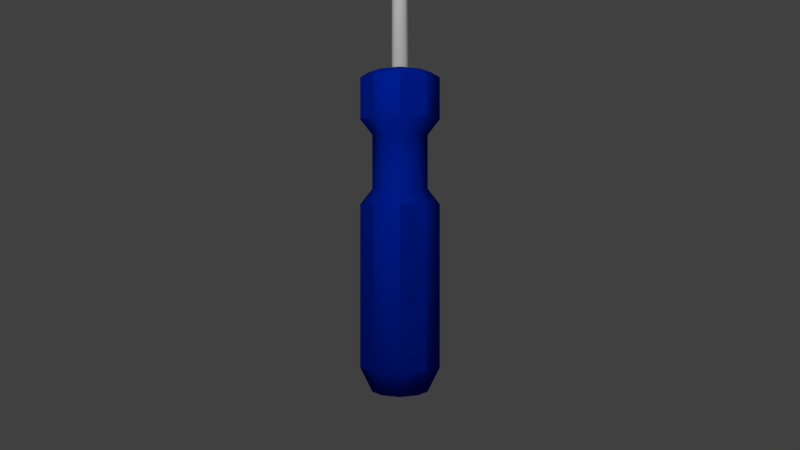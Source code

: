 # Source: flathead.blend  (saved by Blender 2.63.0; exported with 4.5.12 LTS)
import bpy
from mathutils import Matrix  # noqa: F401  (used for matrix-valued properties, if any)

bpy.ops.wm.read_factory_settings(use_empty=True)
scene = bpy.context.scene
scene.name = 'Scene'

# ---- collections
col_collection_1 = bpy.data.collections.new('Collection 1'); scene.collection.children.link(col_collection_1)

# ---- materials (node trees are filled in below, after node groups)
mat_metal = bpy.data.materials.new('metal')
mat_metal.alpha_threshold = 0.0
mat_metal.use_transparent_shadow = False
mat_metal.roughness = 0.5
mat_metal.specular_intensity = 1.0
mat_metal.line_color = (0.0, 0.0, 0.0, 1.0)
mat_plastic = bpy.data.materials.new('plastic')
mat_plastic.alpha_threshold = 0.0
mat_plastic.use_transparent_shadow = False
mat_plastic.diffuse_color = (0.0, 0.01987, 0.448, 1.0)
mat_plastic.roughness = 0.5
mat_plastic.specular_intensity = 0.0
mat_plastic.line_color = (0.0, 0.0, 0.0, 1.0)

# ---- material node trees

# ---- world
world_world = bpy.data.worlds.new('World'); scene.world = world_world
world_world.color = (0.05088, 0.05088, 0.05088)
world_world.use_sun_shadow = False
world_world.sun_shadow_jitter_overblur = 0.0
world_world.cycles.sampling_method = 'MANUAL'
world_world.cycles.sample_map_resolution = 256

# ---- cameras
cam_camera = bpy.data.cameras.new('Camera')
cam_camera.clip_end = 100.0
cam_camera.lens = 35.0
cam_camera.sensor_width = 32.0
cam_camera.sensor_height = 18.0
cam_camera.ortho_scale = 7.314
cam_camera.dof.focus_distance = 0.0
cam_camera.dof.aperture_fstop = 128.0

# ---- lights
light_lamp = bpy.data.lights.new('Lamp', 'POINT')
light_lamp.transmission_factor = 0.0
light_lamp.cutoff_distance = 30.0
light_lamp.energy = 100.0
light_lamp.shadow_buffer_clip_start = 1.001
light_lamp.shadow_soft_size = 1.0
light_lamp.shadow_maximum_resolution = 0.006
light_lamp.use_absolute_resolution = True
light_lamp.cycles.use_multiple_importance_sampling = False

# ---- meshes
me_cube_001 = bpy.data.meshes.new('Cube.001')
me_cube_001.from_pydata([(-0.6539, -0.6539, -10.55), (-0.6539, 0.6539, -10.55), (0.6539, 0.6539, -10.55), (0.6539, -0.6539, -10.55), (-0.9429, -0.9429, 0.9469), (-0.9429, 0.9429, 0.9469), (0.9429, 0.9429, 0.9469), (0.9429, -0.9429, 0.9469), (-0.9429, 0.9429, -0.5918), (-0.9429, 0.9429, -3.695), (-0.9429, -0.9429, -3.695), (-0.9429, -0.9429, -0.5918), (0.9429, 0.9429, -0.5918), (0.9429, 0.9429, -3.695), (0.9429, -0.9429, -0.5918), (0.9429, -0.9429, -3.695), (-0.6569, 0.6569, -3.129), (-0.6569, 0.6569, -1.158), (-0.6569, -0.6569, -1.158), (-0.6569, -0.6569, -3.129), (0.6569, 0.6569, -3.129), (0.6569, 0.6569, -1.158), (0.6569, -0.6569, -3.129), (0.6569, -0.6569, -1.158), (-0.9429, 0.9429, -9.663), (0.9429, 0.9429, -9.663), (0.9429, -0.9429, -9.663), (-0.9429, -0.9429, -9.663), (1.455, 0.0, -3.695), (1.455, 0.0, -0.5908), (-1.455, 0.0, -3.695), (-1.455, 0.0, -0.5908), (0.0, 1.455, -9.665), (0.0, -1.455, -9.665), (1.455, 0.0, -9.665), (-1.455, 0.0, -9.665), (-0.1943, -0.1943, 1.135), (0.0, 0.0, -10.55), (1.014, 0.0, -3.128), (1.014, 0.0, -1.157), (-1.014, 0.0, -3.128), (-1.014, 0.0, -1.157), (1.009, 0.0, -10.55), (1.455, 0.0, 0.9484), (-1.009, 0.0, -10.55), (-1.455, 0.0, 0.9484), (0.0, -1.009, -10.55), (0.0, -1.455, 0.9484), (0.0, 1.009, -10.55), (0.0, 1.455, 0.9484), (0.0, -1.455, -3.695), (0.0, -1.455, -0.5908), (0.0, 1.455, -3.695), (0.0, 1.455, -0.5908), (0.0, -1.014, -3.128), (0.0, -1.014, -1.157), (0.0, 1.014, -3.128), (0.0, 1.014, -1.157), (-0.7322, -0.7322, 1.135), (-0.7322, 0.7322, 1.135), (0.7322, 0.7322, 1.135), (0.7322, -0.7322, 1.135), (-0.2698, -0.04644, 10.22), (1.13, 0.0, 1.136), (-1.13, 0.0, 1.136), (0.0, -1.13, 1.136), (0.0, 1.13, 1.136), (-0.1943, 0.1943, 1.135), (0.1943, 0.1943, 1.135), (0.1943, -0.1943, 1.135), (0.0, -0.2998, 7.807), (0.2998, 0.0, 1.136), (-0.2998, 0.0, 1.136), (0.0, -0.2998, 1.136), (0.0, 0.2998, 1.136), (-0.2698, 0.04644, 10.22), (0.2698, 0.04644, 10.22), (0.2698, -0.04644, 10.22), (0.0, 0.0, 10.22), (0.2998, 0.0, 10.22), (-0.2998, 0.0, 10.22), (0.0, -0.0451, 10.22), (0.0, 0.0451, 10.22), (0.1943, -0.1943, 7.807), (0.2998, 0.0, 7.807), (0.1943, 0.1943, 7.807), (-0.1943, -0.1943, 7.807), (-0.2998, 0.0, 7.807), (-0.1943, 0.1943, 7.807), (0.0, 0.2998, 7.807), (-0.4987, 0.2447, 8.61), (-0.4987, -0.2447, 8.61), (0.4987, 0.2447, 8.61), (0.4987, -0.2447, 8.61), (0.0, 0.2485, 8.611), (-0.5306, 0.0, 8.611), (0.5306, 0.0, 8.611), (0.0, -0.2485, 8.611)], [], [(35, 24, 1, 44), (32, 25, 2, 48), (34, 26, 3, 42), (33, 27, 0, 46), (37, 48, 2, 42), (64, 59, 5, 45), (45, 5, 8, 31), (40, 16, 9, 30), (49, 6, 12, 53), (56, 20, 13, 52), (43, 7, 14, 29), (38, 22, 15, 28), (47, 4, 11, 51), (54, 19, 10, 50), (31, 8, 17, 41), (41, 17, 16, 40), (53, 12, 21, 57), (57, 21, 20, 56), (29, 14, 23, 39), (39, 23, 22, 38), (51, 11, 18, 55), (55, 18, 19, 54), (30, 9, 24, 35), (52, 13, 25, 32), (28, 15, 26, 34), (50, 10, 27, 33), (25, 34, 42, 2), (19, 40, 30, 10), (20, 38, 28, 13), (43, 6, 60, 63), (4, 45, 31, 11), (46, 37, 42, 3), (27, 35, 44, 0), (6, 43, 29, 12), (11, 31, 41, 18), (18, 41, 40, 19), (12, 29, 39, 21), (21, 39, 38, 20), (10, 30, 35, 27), (13, 28, 34, 25), (9, 52, 32, 24), (63, 61, 7, 43), (17, 57, 56, 16), (16, 56, 52, 9), (8, 53, 57, 17), (23, 55, 54, 22), (24, 32, 48, 1), (66, 60, 6, 49), (26, 33, 46, 3), (5, 49, 53, 8), (0, 44, 37, 46), (44, 1, 48, 37), (7, 47, 51, 14), (15, 50, 33, 26), (14, 51, 55, 23), (22, 54, 50, 15), (72, 67, 59, 64), (74, 68, 60, 66), (66, 59, 67, 74), (64, 58, 36, 72), (65, 58, 4, 47), (47, 7, 61, 65), (45, 4, 58, 64), (49, 5, 59, 66), (95, 91, 62, 80), (84, 83, 69, 71), (97, 93, 77, 81), (96, 92, 76, 79), (73, 36, 58, 65), (63, 60, 68, 71), (65, 61, 69, 73), (71, 69, 61, 63), (78, 82, 75, 80), (81, 78, 80, 62), (79, 76, 82, 78), (77, 79, 78, 81), (94, 90, 75, 82), (89, 85, 68, 74), (87, 88, 67, 72), (70, 86, 36, 73), (72, 36, 86, 87), (96, 93, 83, 84), (73, 69, 83, 70), (71, 68, 85, 84), (74, 67, 88, 89), (94, 92, 85, 89), (95, 90, 88, 87), (97, 91, 86, 70), (80, 75, 90, 95), (79, 77, 93, 96), (89, 88, 90, 94), (84, 85, 92, 96), (87, 86, 91, 95), (82, 76, 92, 94), (81, 62, 91, 97), (70, 83, 93, 97)])
me_cube_001.polygons.foreach_set('use_smooth', [1, 1, 1, 1, 1, 1, 1, 1, 1, 1, 1, 1, 1, 1, 1, 1, 1, 1, 1, 1, 1, 1, 1, 1, 1, 1, 1, 1, 1, 1, 0, 1, 1, 0, 1, 1, 1, 1, 0, 0, 0, 1, 1, 1, 1, 1, 1, 1, 1, 0, 1, 1, 0, 0, 1, 1, 1, 1, 1, 1, 1, 1, 1, 1, 0, 1, 0, 0, 1, 1, 1, 1, 0, 0, 0, 0, 0, 1, 1, 1, 1, 1, 1, 1, 1, 1, 1, 1, 0, 0, 1, 1, 1, 0, 0, 1])
me_cube_001.polygons.foreach_set('material_index', [1, 1, 1, 1, 1, 1, 1, 1, 1, 1, 1, 1, 1, 1, 1, 1, 1, 1, 1, 1, 1, 1, 1, 1, 1, 1, 1, 1, 1, 1, 1, 1, 1, 1, 1, 1, 1, 1, 1, 1, 1, 1, 1, 1, 1, 1, 1, 1, 1, 1, 1, 1, 1, 1, 1, 1, 1, 1, 1, 1, 1, 1, 1, 1, 0, 0, 0, 0, 1, 1, 1, 1, 0, 0, 0, 0, 0, 0, 0, 0, 0, 0, 0, 0, 0, 0, 0, 0, 0, 0, 0, 0, 0, 0, 0, 0])
_uv = me_cube_001.uv_layers.new(name='UVMap')
_uv.uv.foreach_set('vector', [0.4398, 0.3015, 0.4569, 0.3015, 0.4665, 0.272, 0.4547, 0.2719, 0.4884, 0.3015, 0.5198, 0.3015, 0.5102, 0.272, 0.4884, 0.2719, 0.5369, 0.3015, 0.5198, 0.3015, 0.5102, 0.272, 0.522, 0.2719, 0.4884, 0.3015, 0.4569, 0.3015, 0.4665, 0.272, 0.4884, 0.2719, 0.4884, 0.2719, 0.4884, 0.2719, 0.5102, 0.272, 0.522, 0.2719, 0.4507, 0.6619, 0.4639, 0.6618, 0.4569, 0.6556, 0.4398, 0.6556, 0.4398, 0.6556, 0.4569, 0.6556, 0.4569, 0.6042, 0.4398, 0.6043, 0.4545, 0.5196, 0.4664, 0.5196, 0.4569, 0.5007, 0.4398, 0.5007, 0.4884, 0.6556, 0.5198, 0.6556, 0.5198, 0.6042, 0.4884, 0.6043, 0.4884, 0.5196, 0.5103, 0.5196, 0.5198, 0.5007, 0.4884, 0.5007, 0.5369, 0.6556, 0.5198, 0.6556, 0.5198, 0.6042, 0.5369, 0.6043, 0.5222, 0.5196, 0.5103, 0.5196, 0.5198, 0.5007, 0.5369, 0.5007, 0.4884, 0.6556, 0.4569, 0.6556, 0.4569, 0.6042, 0.4884, 0.6043, 0.4884, 0.5196, 0.4664, 0.5196, 0.4569, 0.5007, 0.4884, 0.5007, 0.4398, 0.6043, 0.4569, 0.6042, 0.4664, 0.5853, 0.4545, 0.5854, 0.4545, 0.5854, 0.4664, 0.5853, 0.4664, 0.5196, 0.4545, 0.5196, 0.4884, 0.6043, 0.5198, 0.6042, 0.5103, 0.5853, 0.4884, 0.5854, 0.4884, 0.5854, 0.5103, 0.5853, 0.5103, 0.5196, 0.4884, 0.5196, 0.5369, 0.6043, 0.5198, 0.6042, 0.5103, 0.5853, 0.5222, 0.5854, 0.5222, 0.5854, 0.5103, 0.5853, 0.5103, 0.5196, 0.5222, 0.5196, 0.4884, 0.6043, 0.4569, 0.6042, 0.4664, 0.5853, 0.4884, 0.5854, 0.4884, 0.5854, 0.4664, 0.5853, 0.4664, 0.5196, 0.4884, 0.5196, 0.4398, 0.5007, 0.4569, 0.5007, 0.4569, 0.3015, 0.4398, 0.3015, 0.4884, 0.5007, 0.5198, 0.5007, 0.5198, 0.3015, 0.4884, 0.3015, 0.5369, 0.5007, 0.5198, 0.5007, 0.5198, 0.3015, 0.5369, 0.3015, 0.4884, 0.5007, 0.4569, 0.5007, 0.4569, 0.3015, 0.4884, 0.3015, 0.5198, 0.3015, 0.5369, 0.3015, 0.522, 0.2719, 0.5102, 0.272, 0.4664, 0.5196, 0.4545, 0.5196, 0.4398, 0.5007, 0.4569, 0.5007, 0.5103, 0.5196, 0.5222, 0.5196, 0.5369, 0.5007, 0.5198, 0.5007, 0.5369, 0.6556, 0.5198, 0.6556, 0.5128, 0.6618, 0.5261, 0.6619, 0.4569, 0.6556, 0.4398, 0.6556, 0.4398, 0.6043, 0.4569, 0.6042, 0.4884, 0.2719, 0.4884, 0.2719, 0.522, 0.2719, 0.5102, 0.272, 0.4569, 0.3015, 0.4398, 0.3015, 0.4547, 0.2719, 0.4665, 0.272, 0.5198, 0.6556, 0.5369, 0.6556, 0.5369, 0.6043, 0.5198, 0.6042, 0.4569, 0.6042, 0.4398, 0.6043, 0.4545, 0.5854, 0.4664, 0.5853, 0.4664, 0.5853, 0.4545, 0.5854, 0.4545, 0.5196, 0.4664, 0.5196, 0.5198, 0.6042, 0.5369, 0.6043, 0.5222, 0.5854, 0.5103, 0.5853, 0.5103, 0.5853, 0.5222, 0.5854, 0.5222, 0.5196, 0.5103, 0.5196, 0.2352, 0.6265, 0.1106, 0.6265, 0.1106, 0.03169, 0.2352, 0.03186, 0.2352, 0.6265, 0.1106, 0.6265, 0.1106, 0.03169, 0.2352, 0.03186, 0.2352, 0.6265, 0.1106, 0.6265, 0.1106, 0.03169, 0.2352, 0.03186, 0.5261, 0.6619, 0.5128, 0.6618, 0.5198, 0.6556, 0.5369, 0.6556, 0.4664, 0.5853, 0.4884, 0.5854, 0.4884, 0.5196, 0.4664, 0.5196, 0.4664, 0.5196, 0.4884, 0.5196, 0.4884, 0.5007, 0.4569, 0.5007, 0.4569, 0.6042, 0.4884, 0.6043, 0.4884, 0.5854, 0.4664, 0.5853, 0.5103, 0.5853, 0.4884, 0.5854, 0.4884, 0.5196, 0.5103, 0.5196, 0.4569, 0.3015, 0.4884, 0.3015, 0.4884, 0.2719, 0.4665, 0.272, 0.4884, 0.6619, 0.5128, 0.6618, 0.5198, 0.6556, 0.4884, 0.6556, 0.5198, 0.3015, 0.4884, 0.3015, 0.4884, 0.2719, 0.5102, 0.272, 0.4569, 0.6556, 0.4884, 0.6556, 0.4884, 0.6043, 0.4569, 0.6042, 0.4665, 0.272, 0.4547, 0.2719, 0.4884, 0.2719, 0.4884, 0.2719, 0.4547, 0.2719, 0.4665, 0.272, 0.4884, 0.2719, 0.4884, 0.2719, 0.5198, 0.6556, 0.4884, 0.6556, 0.4884, 0.6043, 0.5198, 0.6042, 0.2352, 0.6265, 0.1106, 0.6265, 0.1106, 0.03169, 0.2352, 0.03186, 0.5198, 0.6042, 0.4884, 0.6043, 0.4884, 0.5854, 0.5103, 0.5853, 0.5103, 0.5196, 0.4884, 0.5196, 0.4884, 0.5007, 0.5198, 0.5007, 0.4784, 0.6619, 0.4819, 0.6619, 0.4639, 0.6618, 0.4507, 0.6619, 0.4884, 0.6619, 0.4948, 0.6619, 0.5128, 0.6618, 0.4884, 0.6619, 0.4884, 0.6619, 0.4639, 0.6618, 0.4819, 0.6619, 0.4884, 0.6619, 0.4507, 0.6619, 0.4639, 0.6618, 0.4819, 0.6619, 0.4784, 0.6619, 0.4884, 0.6619, 0.4639, 0.6618, 0.4569, 0.6556, 0.4884, 0.6556, 0.4884, 0.6556, 0.5198, 0.6556, 0.5128, 0.6618, 0.4884, 0.6619, 0.4398, 0.6556, 0.4569, 0.6556, 0.4639, 0.6618, 0.4507, 0.6619, 0.4884, 0.6556, 0.4569, 0.6556, 0.4639, 0.6618, 0.4884, 0.6619, 0.8955, 0.8643, 0.8972, 0.8642, 0.9093, 0.9495, 0.9077, 0.9495, 0.9395, 0.8216, 0.9339, 0.8216, 0.9339, 0.4677, 0.9395, 0.4678, 0.9236, 0.8643, 0.9501, 0.8642, 0.9379, 0.9495, 0.9236, 0.9495, 0.9518, 0.8643, 0.9501, 0.8642, 0.9379, 0.9495, 0.9395, 0.9495, 0.4884, 0.6619, 0.4819, 0.6619, 0.4639, 0.6618, 0.4884, 0.6619, 0.5261, 0.6619, 0.5128, 0.6618, 0.4948, 0.6619, 0.4984, 0.6619, 0.4884, 0.6619, 0.5128, 0.6618, 0.4948, 0.6619, 0.4884, 0.6619, 0.4984, 0.6619, 0.4948, 0.6619, 0.5128, 0.6618, 0.5261, 0.6619, 0.9236, 0.9495, 0.9236, 0.9495, 0.9093, 0.9495, 0.9077, 0.9495, 0.9236, 0.9495, 0.9236, 0.9495, 0.9077, 0.9495, 0.9093, 0.9495, 0.9395, 0.9495, 0.9379, 0.9495, 0.9236, 0.9495, 0.9236, 0.9495, 0.9379, 0.9495, 0.9395, 0.9495, 0.9236, 0.9495, 0.9236, 0.9495, 0.9236, 0.8643, 0.8972, 0.8642, 0.9093, 0.9495, 0.9236, 0.9495, 0.9236, 0.8216, 0.9339, 0.8216, 0.9339, 0.4677, 0.9236, 0.4678, 0.9077, 0.8216, 0.9133, 0.8216, 0.9133, 0.4677, 0.9077, 0.4678, 0.9236, 0.8216, 0.9133, 0.8216, 0.9133, 0.4677, 0.9236, 0.4678, 0.9077, 0.4678, 0.9133, 0.4677, 0.9133, 0.8216, 0.9077, 0.8216, 0.9518, 0.8643, 0.9501, 0.8642, 0.9339, 0.8216, 0.9395, 0.8216, 0.9236, 0.4678, 0.9339, 0.4677, 0.9339, 0.8216, 0.9236, 0.8216, 0.9395, 0.4678, 0.9339, 0.4677, 0.9339, 0.8216, 0.9395, 0.8216, 0.9236, 0.4678, 0.9133, 0.4677, 0.9133, 0.8216, 0.9236, 0.8216, 0.9236, 0.8643, 0.9501, 0.8642, 0.9339, 0.8216, 0.9236, 0.8216, 0.8955, 0.8643, 0.8972, 0.8642, 0.9133, 0.8216, 0.9077, 0.8216, 0.9236, 0.8643, 0.8972, 0.8642, 0.9133, 0.8216, 0.9236, 0.8216, 0.9077, 0.9495, 0.9093, 0.9495, 0.8972, 0.8642, 0.8955, 0.8643, 0.9395, 0.9495, 0.9379, 0.9495, 0.9501, 0.8642, 0.9518, 0.8643, 0.9236, 0.8216, 0.9133, 0.8216, 0.8972, 0.8642, 0.9236, 0.8643, 0.9395, 0.8216, 0.9339, 0.8216, 0.9501, 0.8642, 0.9518, 0.8643, 0.9077, 0.8216, 0.9133, 0.8216, 0.8972, 0.8642, 0.8955, 0.8643, 0.9236, 0.9495, 0.9379, 0.9495, 0.9501, 0.8642, 0.9236, 0.8643, 0.9236, 0.9495, 0.9093, 0.9495, 0.8972, 0.8642, 0.9236, 0.8643, 0.9236, 0.8216, 0.9339, 0.8216, 0.9501, 0.8642, 0.9236, 0.8643])
me_cube_001.materials.append(mat_metal)
me_cube_001.materials.append(mat_plastic)
me_cube_001.use_remesh_preserve_volume = False
me_cube_001.use_remesh_preserve_attributes = False
me_cube_001.use_mirror_vertex_groups = False
me_cube_001.update()

# ---- objects
ob_cube = bpy.data.objects.new('Cube', me_cube_001)
ob_lamp = bpy.data.objects.new('Lamp', light_lamp)
ob_camera = bpy.data.objects.new('Camera', cam_camera)

# ---- transforms, parenting, visibility, modifiers, constraints
ob_cube.location = (0.0, 0.0, 0.0)
ob_cube.scale = (0.1292, 0.1292, 0.1292)
ob_cube.lineart.crease_threshold = 0.0
ob_lamp.location = (-0.3335, -1.9, 0.6394)
ob_lamp.rotation_euler = (0.6503, 0.05522, 1.866)
ob_lamp.lock_rotations_4d = False
ob_lamp.empty_display_type = 'ARROWS'
ob_lamp.color = (0.0, 0.0, 0.0, 0.0)
ob_lamp.lineart.crease_threshold = 0.0
ob_camera.location = (0.0, -4.133, -0.5762)
ob_camera.rotation_euler = (1.571, -0.0, 0.0)
ob_camera.scale = (1.0, 1.0, 1.0)
ob_camera.lock_rotations_4d = False
ob_camera.empty_display_type = 'ARROWS'
ob_camera.color = (0.0, 0.0, 0.0, 0.0)
ob_camera.display_type = 'WIRE'
ob_camera.lineart.crease_threshold = 0.0

# ---- collection membership
col_collection_1.objects.link(ob_cube)
col_collection_1.objects.link(ob_lamp)
col_collection_1.objects.link(ob_camera)

# ---- scene / render settings (as saved in the file)
scene.camera = ob_camera
scene.frame_start = 1; scene.frame_end = 250; scene.frame_set(5)
scene.render.engine = 'BLENDER_EEVEE_NEXT'
scene.render.image_settings.file_format = 'JPEG'
scene.render.image_settings.color_mode = 'RGB'
scene.render.image_settings.quality = 100
scene.render.image_settings.compression = 90
scene.render.resolution_percentage = 50
scene.render.dither_intensity = 0.0
scene.render.bake_margin = 2
scene.render.bake_bias = 0.0
scene.cycles.use_denoising = False
scene.cycles.samples = 10
scene.cycles.sampling_pattern = 'TABULATED_SOBOL'
scene.cycles.light_sampling_threshold = 0.0
scene.cycles.use_adaptive_sampling = False
scene.cycles.use_light_tree = False
scene.cycles.blur_glossy = 0.0
scene.cycles.volume_bounces = 1
scene.cycles.pixel_filter_type = 'GAUSSIAN'
scene.cycles.sample_clamp_indirect = 0.0
scene.view_settings.view_transform = 'Standard'
bpy.context.view_layer.update()

